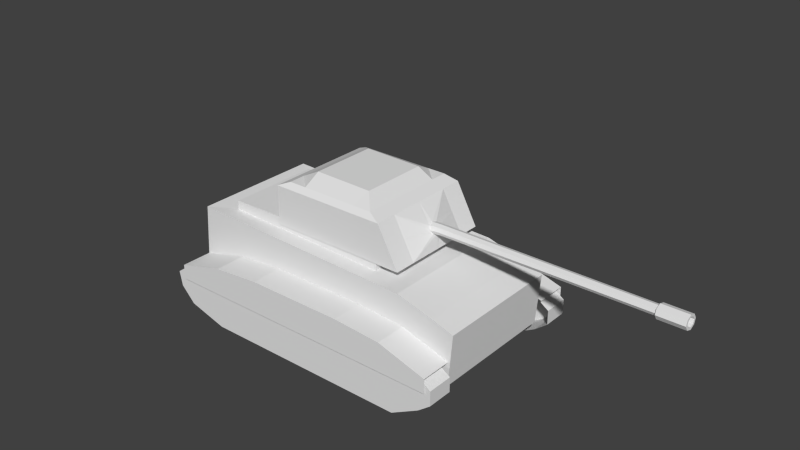 # Source: Tank01.blend  (saved by Blender 2.76.0; exported with 4.5.12 LTS)
import bpy
from mathutils import Matrix  # noqa: F401  (used for matrix-valued properties, if any)

bpy.ops.wm.read_factory_settings(use_empty=True)
scene = bpy.context.scene
scene.name = 'Scene'

# ---- collections
col_collection_1 = bpy.data.collections.new('Collection 1'); scene.collection.children.link(col_collection_1)

# ---- materials (node trees are filled in below, after node groups)
mat_tankmaterial = bpy.data.materials.new('TankMaterial')
mat_tankmaterial.alpha_threshold = 0.0
mat_tankmaterial.use_transparent_shadow = False
mat_tankmaterial.roughness = 0.5

# ---- material node trees

# ---- world
world_world = bpy.data.worlds.new('World'); scene.world = world_world
world_world.color = (0.05088, 0.05088, 0.05088)
world_world.use_sun_shadow = False
world_world.sun_shadow_jitter_overblur = 0.0
world_world.cycles.sampling_method = 'MANUAL'
world_world.cycles.sample_map_resolution = 256

# ---- meshes
me_cube_005 = bpy.data.meshes.new('Cube.005')
me_cube_005.from_pydata([(-0.04184, -0.6174, 0.1589), (0.04483, -0.6162, 0.1612), (0.04163, -0.5819, 0.2244), (-0.04504, -0.5832, 0.2221), (-0.002369, -0.5755, 0.2363), (0.06118, -0.5988, 0.1933), (0.002154, -0.6239, 0.1469), (-0.06139, -0.6006, 0.19), (-0.03848, -0.6853, 0.1648), (0.0412, -0.6845, 0.1671), (0.03826, -0.6626, 0.2295), (-0.04142, -0.6634, 0.2272), (-0.002187, -0.6584, 0.2413), (0.05624, -0.6734, 0.1988), (0.001971, -0.6894, 0.1531), (-0.05645, -0.6745, 0.1955), (-0.03396, -2.567, 0.167), (0.03634, -2.567, 0.1691), (0.03374, -2.563, 0.2274), (-0.03655, -2.564, 0.2252), (-0.001942, -2.563, 0.2383), (0.0496, -2.565, 0.1987), (0.001726, -2.567, 0.156), (-0.04981, -2.565, 0.1956), (-0.04888, -2.567, 0.1537), (0.0524, -2.567, 0.1568), (0.04866, -2.563, 0.2407), (-0.05261, -2.563, 0.2376), (-0.00275, -2.562, 0.2565), (0.0715, -2.565, 0.1994), (0.002535, -2.568, 0.1379), (-0.07172, -2.565, 0.195), (-0.04888, -2.801, 0.1537), (0.0524, -2.8, 0.1568), (0.04866, -2.796, 0.2407), (-0.05261, -2.796, 0.2376), (-0.00275, -2.795, 0.2565), (0.0715, -2.798, 0.1994), (0.002535, -2.802, 0.1379), (-0.07172, -2.798, 0.195), (-0.03387, -2.8, 0.1671), (0.03624, -2.8, 0.1692), (0.03365, -2.797, 0.2273), (-0.03645, -2.797, 0.2251), (-0.001937, -2.796, 0.2382), (0.04946, -2.798, 0.1987), (0.001722, -2.8, 0.1561), (-0.04968, -2.798, 0.1957), (-0.03387, -2.708, 0.162), (0.03624, -2.708, 0.1641), (0.03365, -2.705, 0.2222), (-0.03645, -2.705, 0.2201), (-0.001937, -2.704, 0.2332), (0.04946, -2.706, 0.1936), (0.001721, -2.709, 0.1511), (-0.04968, -2.706, 0.1906), (-0.03836, -1.717, 0.2259), (-0.05228, -1.722, 0.1956), (-0.03564, -1.727, 0.1662), (0.001818, -1.729, 0.1549), (0.05207, -1.721, 0.1987), (0.03542, -1.716, 0.2281), (-0.002033, -1.714, 0.2394), (0.03815, -1.726, 0.1684), (-0.5026, 0.6344, 0.01407), (0.5026, 0.6344, 0.01407), (0.5026, -0.6344, 0.01407), (-0.5026, -0.6344, 0.01407), (-0.4617, 0.5221, 0.4193), (0.4617, 0.5221, 0.4193), (0.4617, -0.3289, 0.4193), (-0.4617, -0.3289, 0.4193), (0.4617, 0.3581, 0.4193), (0.4617, -0.1648, 0.4193), (0.5026, -0.3581, 0.01407), (0.5026, 0.3581, 0.01407), (-0.4617, -0.1648, 0.4193), (-0.4617, 0.3581, 0.4193), (-0.5026, 0.3581, 0.01407), (-0.5026, -0.3581, 0.01407), (-0.3063, 0.5221, 0.4193), (0.3063, 0.5221, 0.4193), (0.3063, 0.6344, 0.01407), (-0.3063, 0.6344, 0.01407), (0.3063, -0.3289, 0.4193), (-0.3063, -0.3289, 0.4193), (-0.3063, -0.6344, 0.01407), (0.3063, -0.6344, 0.01407), (0.3063, 0.3581, 0.01407), (-0.3063, 0.3581, 0.01407), (0.3063, -0.3581, 0.01407), (-0.3063, -0.3581, 0.01407), (0.3063, -0.1834, 0.4957), (-0.3063, -0.1834, 0.4957), (0.3063, 0.3581, 0.5045), (-0.3063, 0.3581, 0.5045), (-0.5026, 0.6344, 0.3708), (0.5026, 0.6344, 0.3708), (0.5026, -0.4412, 0.3708), (-0.5026, -0.4412, 0.3708), (0.5026, 0.3581, 0.3708), (0.5026, -0.1648, 0.3708), (-0.5026, -0.1648, 0.3708), (-0.5026, 0.3581, 0.3708), (-0.3063, 0.6344, 0.3708), (0.3063, 0.6344, 0.3708), (0.3063, -0.4412, 0.3708), (-0.3063, -0.4412, 0.3708), (-0.04184, -0.6174, 0.1589), (0.04483, -0.6162, 0.1612), (0.04163, -0.5819, 0.2244), (-0.04504, -0.5832, 0.2221), (-0.002369, -0.5755, 0.2363), (-0.002396, -0.4412, 0.3708), (0.3063, -0.5339, 0.1995), (0.06118, -0.5988, 0.1933), (0.002154, -0.6239, 0.1469), (-0.0004551, -0.6344, 0.01407), (-0.06139, -0.6006, 0.19), (-0.3063, -0.5348, 0.1978), (-0.6827, 1.33, -0.8244), (-0.9175, 1.33, -0.8244), (-0.9175, -1.18, -0.7797), (-0.6827, -1.18, -0.7797), (-0.6827, 1.33, -0.4458), (-0.9175, 1.33, -0.4458), (-0.9175, -1.18, -0.48), (-0.6827, -1.18, -0.48), (-0.9175, 1.094, -0.3899), (-0.9175, 0.983, -0.9236), (-0.6827, 1.094, -0.3899), (-0.6827, 0.983, -0.9236), (-0.9175, 0.8406, -0.3899), (-0.6827, 0.8406, -0.9236), (-0.9175, 0.8406, -0.9236), (-0.6827, 0.8406, -0.3899), (-0.9175, -1.032, -0.4458), (-0.6827, -0.9212, -0.9236), (-0.9175, -0.9212, -0.9236), (-0.6827, -1.032, -0.4458), (-0.9175, -0.8338, -0.9236), (-0.6827, -0.8338, -0.3899), (-0.9175, -0.8338, -0.3899), (-0.6827, -0.8338, -0.9236), (-0.6827, 1.484, -0.5581), (-0.9175, 1.484, -0.5581), (-0.9175, -1.293, -0.5581), (-0.6827, -1.293, -0.5581), (-0.9175, 1.094, -0.5189), (-0.9175, 0.8406, -0.5189), (-0.9175, -1.032, -0.5581), (-0.9175, -0.8338, -0.5189), (-0.9175, 1.458, -0.6904), (-0.9175, -1.293, -0.6904), (-0.6827, -1.293, -0.6904), (-0.9175, 1.094, -0.6708), (-0.9175, 0.8406, -0.6708), (-0.9175, -1.032, -0.6904), (-0.9175, -0.8338, -0.6708), (-0.6827, 1.458, -0.6904), (-0.9337, 1.393, -0.5927), (-0.9337, -1.248, -0.5927), (-0.6411, 1.393, -0.4574), (-0.9337, 1.393, -0.4574), (-0.9337, -1.248, -0.462), (-0.6411, -1.248, -0.462), (-0.9337, 0.9527, -0.3391), (-0.9337, 0.5125, -0.3001), (-0.9337, 0.07225, -0.3001), (-0.9337, -0.3679, -0.3001), (-0.9337, -0.8081, -0.3296), (-0.9337, -0.8081, -0.5927), (-0.9337, -0.3679, -0.5927), (-0.9337, 0.07225, -0.5927), (-0.9337, 0.5125, -0.5927), (-0.9337, 0.9527, -0.5927), (-0.6411, -0.8081, -0.3296), (-0.6411, -0.3679, -0.3001), (-0.6411, 0.07225, -0.3001), (-0.6411, 0.5125, -0.3001), (-0.6411, 0.9527, -0.3391), (0.5749, 1.286, -0.8244), (0.8097, 1.286, -0.8244), (0.8097, -1.224, -0.7797), (0.5749, -1.224, -0.7797), (0.5749, 1.286, -0.4458), (0.8097, 1.286, -0.4458), (0.8097, -1.224, -0.48), (0.5749, -1.224, -0.48), (0.8097, 1.049, -0.3899), (0.8097, 0.9383, -0.9236), (0.5749, 1.049, -0.3899), (0.5749, 0.9383, -0.9236), (0.8097, 0.796, -0.3899), (0.5749, 0.796, -0.9236), (0.8097, 0.796, -0.9236), (0.5749, 0.796, -0.3899), (0.8097, -1.076, -0.4458), (0.5749, -0.9658, -0.9236), (0.8097, -0.9658, -0.9236), (0.5749, -1.076, -0.4458), (0.8097, -0.8784, -0.9236), (0.5749, -0.8784, -0.3899), (0.8097, -0.8784, -0.3899), (0.5749, -0.8784, -0.9236), (0.5749, 1.44, -0.5581), (0.8097, 1.44, -0.5581), (0.8097, -1.338, -0.5581), (0.5749, -1.338, -0.5581), (0.8097, 1.049, -0.5189), (0.8097, 0.796, -0.5189), (0.8097, -1.076, -0.5581), (0.8097, -0.8784, -0.5189), (0.8097, 1.413, -0.6904), (0.8097, -1.338, -0.6904), (0.5749, -1.338, -0.6904), (0.8097, 1.049, -0.6708), (0.8097, 0.796, -0.6708), (0.8097, -1.076, -0.6904), (0.8097, -0.8784, -0.6708), (0.5749, 1.413, -0.6904), (0.8259, 1.348, -0.5927), (0.8259, -1.293, -0.5927), (0.5333, 1.348, -0.4574), (0.8259, 1.348, -0.4574), (0.8259, -1.293, -0.462), (0.5333, -1.293, -0.462), (0.8259, 0.908, -0.3391), (0.8259, 0.4678, -0.3001), (0.8259, 0.02764, -0.3001), (0.8259, -0.4126, -0.3001), (0.8259, -0.8528, -0.3296), (0.8259, -0.8528, -0.5927), (0.8259, -0.4126, -0.5927), (0.8259, 0.02764, -0.5927), (0.8259, 0.4678, -0.5927), (0.8259, 0.908, -0.5927), (0.5333, -0.8528, -0.3296), (0.5333, -0.4126, -0.3001), (0.5333, 0.02764, -0.3001), (0.5333, 0.4678, -0.3001), (0.5333, 0.908, -0.3391), (-0.648, 1.401, -0.5973), (0.524, 1.401, -0.5973), (0.524, -1.246, -0.6764), (-0.648, -1.246, -0.6764), (-0.648, 1.361, 0.005029), (0.524, 1.361, 0.005029), (0.524, -1.287, -0.2145), (-0.648, -1.287, -0.2145), (0.524, -1.09, -0.1501), (0.524, -0.9947, -0.6689), (-0.648, -1.09, -0.1501), (-0.648, -0.9947, -0.6689), (0.524, -0.7166, -0.6606), (-0.648, -0.757, -0.05831), (0.524, -0.757, -0.05831), (-0.648, -0.7166, -0.6606), (-0.4915, 1.145, -0.01119), (0.3674, 1.145, -0.01119), (-0.4915, -0.4065, -0.05761), (0.3674, -0.4065, -0.05761), (-0.4915, 1.145, -0.01119), (0.3674, 1.145, -0.01119), (-0.4915, -0.4065, -0.05761), (0.3674, -0.4065, -0.05761), (-0.4915, 1.139, 0.06996), (0.3674, 1.139, 0.06996), (-0.4915, -0.4132, 0.1), (0.3674, -0.4132, 0.1)], [], [(3, 7, 15, 11), (56, 57, 23, 19), (0, 6, 14, 8), (5, 2, 10, 13), (4, 3, 11, 12), (2, 4, 12, 10), (7, 0, 8, 15), (1, 5, 13, 9), (6, 1, 9, 14), (19, 23, 31, 27), (58, 59, 22, 16), (60, 61, 18, 21), (62, 56, 19, 20), (61, 62, 20, 18), (57, 58, 16, 23), (63, 60, 21, 17), (59, 63, 17, 22), (27, 31, 39, 35), (16, 22, 30, 24), (21, 18, 26, 29), (20, 19, 27, 28), (18, 20, 28, 26), (23, 16, 24, 31), (17, 21, 29, 25), (22, 17, 25, 30), (35, 39, 47, 43), (24, 30, 38, 32), (29, 26, 34, 37), (28, 27, 35, 36), (26, 28, 36, 34), (31, 24, 32, 39), (25, 29, 37, 33), (30, 25, 33, 38), (43, 47, 55, 51), (32, 38, 46, 40), (37, 34, 42, 45), (36, 35, 43, 44), (34, 36, 44, 42), (39, 32, 40, 47), (33, 37, 45, 41), (38, 33, 41, 46), (50, 52, 51, 55, 48, 54, 49, 53), (40, 46, 54, 48), (45, 42, 50, 53), (44, 43, 51, 52), (42, 44, 52, 50), (47, 40, 48, 55), (41, 45, 53, 49), (46, 41, 49, 54), (11, 15, 57, 56), (8, 14, 59, 58), (13, 10, 61, 60), (12, 11, 56, 62), (10, 12, 62, 61), (15, 8, 58, 57), (9, 13, 60, 63), (14, 9, 63, 59), (105, 97, 65, 82), (101, 98, 66, 74), (107, 99, 67, 86, 119), (103, 96, 64, 78), (90, 74, 66, 87), (94, 72, 69, 81), (97, 100, 75, 65), (100, 101, 74, 75), (99, 102, 79, 67), (102, 103, 78, 79), (82, 65, 75, 88), (88, 75, 74, 90), (84, 70, 73, 92), (92, 73, 72, 94), (96, 104, 83, 64), (104, 105, 82, 83), (98, 106, 114, 87, 66), (106, 113, 112, 110), (79, 91, 86, 67), (91, 90, 87, 117, 86), (77, 95, 80, 68), (95, 94, 81, 80), (64, 83, 89, 78), (83, 82, 88, 89), (78, 89, 91, 79), (89, 88, 90, 91), (71, 85, 93, 76), (85, 84, 92, 93), (76, 93, 95, 77), (93, 92, 94, 95), (81, 69, 97, 105), (73, 70, 98, 101), (85, 71, 99, 107), (77, 68, 96, 103), (69, 72, 100, 97), (72, 73, 101, 100), (71, 76, 102, 99), (76, 77, 103, 102), (68, 80, 104, 96), (80, 81, 105, 104), (70, 84, 106, 98), (84, 85, 107, 113, 106), (107, 119, 118, 111), (87, 114, 115, 109), (86, 117, 116, 108), (113, 107, 111, 112), (114, 106, 110, 115), (117, 87, 109, 116), (119, 86, 108, 118), (159, 120, 121, 152), (157, 138, 122, 153), (153, 122, 123, 154), (137, 123, 122, 138), (130, 124, 125, 128), (152, 121, 129, 155), (120, 131, 129, 121), (135, 130, 128, 132), (155, 129, 134, 156), (131, 133, 134, 129), (141, 135, 132, 142), (158, 140, 138, 157), (143, 137, 138, 140), (127, 139, 136, 126), (139, 141, 142, 136), (156, 134, 140, 158), (133, 143, 140, 134), (124, 144, 145, 125), (136, 150, 146, 126), (126, 146, 147, 127), (125, 145, 148, 128), (128, 148, 149, 132), (142, 151, 150, 136), (132, 149, 151, 142), (144, 159, 152, 145), (150, 157, 153, 146), (146, 153, 154, 147), (145, 152, 155, 148), (148, 155, 156, 149), (151, 158, 157, 150), (149, 156, 158, 151), (170, 171, 161, 164), (180, 162, 163, 166), (163, 160, 175, 166), (166, 175, 174, 167), (167, 174, 173, 168), (168, 173, 172, 169), (169, 172, 171, 170), (165, 176, 170, 164), (176, 177, 169, 170), (177, 178, 168, 169), (178, 179, 167, 168), (179, 180, 166, 167), (220, 213, 182, 181), (218, 214, 183, 199), (214, 215, 184, 183), (198, 199, 183, 184), (191, 189, 186, 185), (213, 216, 190, 182), (181, 182, 190, 192), (196, 193, 189, 191), (216, 217, 195, 190), (192, 190, 195, 194), (202, 203, 193, 196), (219, 218, 199, 201), (204, 201, 199, 198), (188, 187, 197, 200), (200, 197, 203, 202), (217, 219, 201, 195), (194, 195, 201, 204), (185, 186, 206, 205), (197, 187, 207, 211), (187, 188, 208, 207), (186, 189, 209, 206), (189, 193, 210, 209), (203, 197, 211, 212), (193, 203, 212, 210), (205, 206, 213, 220), (211, 207, 214, 218), (207, 208, 215, 214), (206, 209, 216, 213), (209, 210, 217, 216), (212, 211, 218, 219), (210, 212, 219, 217), (231, 225, 222, 232), (241, 227, 224, 223), (224, 227, 236, 221), (227, 228, 235, 236), (228, 229, 234, 235), (229, 230, 233, 234), (230, 231, 232, 233), (226, 225, 231, 237), (237, 231, 230, 238), (238, 230, 229, 239), (239, 229, 228, 240), (240, 228, 227, 241), (246, 247, 243, 242), (250, 248, 244, 251), (248, 249, 245, 244), (255, 246, 242, 257), (253, 251, 244, 245), (255, 256, 261, 260), (256, 250, 251, 254), (249, 252, 253, 245), (257, 254, 251, 253), (249, 248, 250, 252), (252, 255, 257, 253), (252, 250, 256, 255), (247, 256, 254, 243), (242, 243, 254, 257), (260, 261, 265, 264), (256, 247, 259, 261), (246, 255, 260, 258), (247, 246, 258, 259), (264, 265, 269, 268), (261, 259, 263, 265), (258, 260, 264, 262), (259, 258, 262, 263), (268, 269, 267, 266), (265, 263, 267, 269), (262, 264, 268, 266), (263, 262, 266, 267)])
_uv = me_cube_005.uv_layers.new(name='UVMap')
_uv.uv.foreach_set('vector', [0.4454, 0.8464, 0.439, 0.8444, 0.4397, 0.8337, 0.4461, 0.8346, 0.4461, 0.6824, 0.4397, 0.6829, 0.4397, 0.5322, 0.4461, 0.5303, 0.433, 0.8429, 0.4286, 0.8426, 0.4287, 0.8325, 0.4333, 0.8329, 0.4179, 0.8443, 0.4117, 0.846, 0.4111, 0.8342, 0.4173, 0.8335, 0.4503, 0.8475, 0.4454, 0.8464, 0.4461, 0.8346, 0.4509, 0.8353, 0.4117, 0.846, 0.4069, 0.847, 0.4064, 0.8346, 0.4111, 0.8342, 0.439, 0.8444, 0.433, 0.8429, 0.4333, 0.8329, 0.4397, 0.8337, 0.4241, 0.8429, 0.4179, 0.8443, 0.4173, 0.8335, 0.4239, 0.8328, 0.4286, 0.8426, 0.4241, 0.8429, 0.4239, 0.8328, 0.4287, 0.8325, 0.4461, 0.5303, 0.4397, 0.5322, 0.4394, 0.529, 0.4472, 0.525, 0.4336, 0.6828, 0.4292, 0.6829, 0.4297, 0.5333, 0.4339, 0.5327, 0.4184, 0.6826, 0.4121, 0.6819, 0.4131, 0.5296, 0.4194, 0.5318, 0.4509, 0.6829, 0.4461, 0.6824, 0.4461, 0.5303, 0.4509, 0.5306, 0.4121, 0.6819, 0.4075, 0.6823, 0.4086, 0.53, 0.4131, 0.5296, 0.4397, 0.6829, 0.4336, 0.6828, 0.4339, 0.5327, 0.4397, 0.5322, 0.4246, 0.6828, 0.4184, 0.6826, 0.4194, 0.5318, 0.4253, 0.5327, 0.4292, 0.6829, 0.4246, 0.6828, 0.4253, 0.5327, 0.4297, 0.5333, 0.4472, 0.525, 0.4394, 0.529, 0.4356, 0.5081, 0.4405, 0.4984, 0.4339, 0.5327, 0.4297, 0.5333, 0.4298, 0.5276, 0.4329, 0.5287, 0.4194, 0.5318, 0.4131, 0.5296, 0.4122, 0.5242, 0.4196, 0.5286, 0.4509, 0.5306, 0.4461, 0.5303, 0.4472, 0.525, 0.4532, 0.5234, 0.4131, 0.5296, 0.4086, 0.53, 0.4064, 0.5225, 0.4122, 0.5242, 0.4397, 0.5322, 0.4339, 0.5327, 0.4329, 0.5287, 0.4394, 0.529, 0.4253, 0.5327, 0.4194, 0.5318, 0.4196, 0.5286, 0.4264, 0.5288, 0.4297, 0.5333, 0.4253, 0.5327, 0.4264, 0.5288, 0.4298, 0.5276, 0.4405, 0.4984, 0.4356, 0.5081, 0.4348, 0.5062, 0.4379, 0.4978, 0.4329, 0.5287, 0.4298, 0.5276, 0.4298, 0.5145, 0.4319, 0.5133, 0.4196, 0.5286, 0.4122, 0.5242, 0.419, 0.4982, 0.4238, 0.5075, 0.4532, 0.5234, 0.4472, 0.525, 0.4405, 0.4984, 0.445, 0.4871, 0.4122, 0.5242, 0.4064, 0.5225, 0.4148, 0.4876, 0.419, 0.4982, 0.4394, 0.529, 0.4329, 0.5287, 0.4319, 0.5133, 0.4356, 0.5081, 0.4264, 0.5288, 0.4196, 0.5286, 0.4238, 0.5075, 0.4276, 0.513, 0.4298, 0.5276, 0.4264, 0.5288, 0.4276, 0.513, 0.4298, 0.5145, 0.4379, 0.4978, 0.4348, 0.5062, 0.4315, 0.5029, 0.432, 0.4966, 0.4319, 0.5133, 0.4298, 0.5145, 0.4298, 0.5115, 0.4319, 0.5105, 0.4238, 0.5075, 0.419, 0.4982, 0.4216, 0.4976, 0.4247, 0.5058, 0.445, 0.4871, 0.4405, 0.4984, 0.4379, 0.4978, 0.4393, 0.4879, 0.419, 0.4982, 0.4148, 0.4876, 0.4204, 0.4881, 0.4216, 0.4976, 0.4356, 0.5081, 0.4319, 0.5133, 0.4319, 0.5105, 0.4348, 0.5062, 0.4276, 0.513, 0.4238, 0.5075, 0.4247, 0.5058, 0.4276, 0.5102, 0.4298, 0.5145, 0.4276, 0.513, 0.4276, 0.5102, 0.4298, 0.5115, 0.4275, 0.4965, 0.4297, 0.4895, 0.432, 0.4966, 0.4315, 0.5029, 0.4305, 0.5059, 0.4298, 0.5065, 0.4291, 0.5056, 0.428, 0.5025, 0.4319, 0.5105, 0.4298, 0.5115, 0.4298, 0.5065, 0.4305, 0.5059, 0.4247, 0.5058, 0.4216, 0.4976, 0.4275, 0.4965, 0.428, 0.5025, 0.4393, 0.4879, 0.4379, 0.4978, 0.432, 0.4966, 0.4297, 0.4895, 0.4216, 0.4976, 0.4204, 0.4881, 0.4297, 0.4895, 0.4275, 0.4965, 0.4348, 0.5062, 0.4319, 0.5105, 0.4305, 0.5059, 0.4315, 0.5029, 0.4276, 0.5102, 0.4247, 0.5058, 0.428, 0.5025, 0.4291, 0.5056, 0.4298, 0.5115, 0.4276, 0.5102, 0.4291, 0.5056, 0.4298, 0.5065, 0.4461, 0.8346, 0.4397, 0.8337, 0.4397, 0.6829, 0.4461, 0.6824, 0.4333, 0.8329, 0.4287, 0.8325, 0.4292, 0.6829, 0.4336, 0.6828, 0.4173, 0.8335, 0.4111, 0.8342, 0.4121, 0.6819, 0.4184, 0.6826, 0.4509, 0.8353, 0.4461, 0.8346, 0.4461, 0.6824, 0.4509, 0.6829, 0.4111, 0.8342, 0.4064, 0.8346, 0.4075, 0.6823, 0.4121, 0.6819, 0.4397, 0.8337, 0.4333, 0.8329, 0.4336, 0.6828, 0.4397, 0.6829, 0.4239, 0.8328, 0.4173, 0.8335, 0.4184, 0.6826, 0.4246, 0.6828, 0.4287, 0.8325, 0.4239, 0.8328, 0.4246, 0.6828, 0.4292, 0.6829, 0.5747, 0.5353, 0.5437, 0.5393, 0.5381, 0.4896, 0.5693, 0.4881, 0.5355, 0.6367, 0.5384, 0.6724, 0.4783, 0.6428, 0.4826, 0.6153, 0.5824, 0.7731, 0.5564, 0.7731, 0.5564, 0.6719, 0.5824, 0.672, 0.5823, 0.7241, 0.7005, 0.574, 0.695, 0.5397, 0.7283, 0.5248, 0.737, 0.5521, 0.0, 0.0, 0.0, 0.0, 0.0, 0.0, 0.0, 0.0, 0.5831, 0.5811, 0.5547, 0.5743, 0.5556, 0.5566, 0.5764, 0.5552, 0.5437, 0.5393, 0.5381, 0.5728, 0.4961, 0.5432, 0.5021, 0.5164, 0.5381, 0.5728, 0.5355, 0.6367, 0.4826, 0.6153, 0.4961, 0.5432, 0.7004, 0.6721, 0.7034, 0.6373, 0.7573, 0.6255, 0.7642, 0.6534, 0.7034, 0.6373, 0.7005, 0.574, 0.737, 0.5521, 0.7573, 0.6255, 0.0, 0.0, 0.0, 0.0, 0.0, 0.0, 0.0, 0.0, 0.0, 0.0, 0.0, 0.0, 0.0, 0.0, 0.0, 0.0, 0.5757, 0.6591, 0.5526, 0.6554, 0.5528, 0.6363, 0.5839, 0.6317, 0.5839, 0.6317, 0.5528, 0.6363, 0.5547, 0.5743, 0.5831, 0.5811, 0.695, 0.5397, 0.6637, 0.5355, 0.6682, 0.4863, 0.7, 0.4875, 0.6637, 0.5355, 0.5747, 0.5353, 0.5693, 0.4881, 0.6682, 0.4863, 0.6896, 0.7731, 0.6637, 0.773, 0.6638, 0.7245, 0.6637, 0.672, 0.6897, 0.672, 0.6637, 0.773, 0.6227, 0.7733, 0.6227, 0.7336, 0.6285, 0.7302, 0.0, 0.0, 0.0, 0.0, 0.0, 0.0, 0.0, 0.0, 0.0, 0.0, 0.0, 0.0, 0.0, 0.0, 0.0, 0.0, 0.0, 0.0, 0.6836, 0.5754, 0.6546, 0.5837, 0.6614, 0.5553, 0.6828, 0.5572, 0.6546, 0.5837, 0.5831, 0.5811, 0.5764, 0.5552, 0.6614, 0.5553, 0.0, 0.0, 0.0, 0.0, 0.0, 0.0, 0.0, 0.0, 0.0, 0.0, 0.0, 0.0, 0.0, 0.0, 0.0, 0.0, 0.0, 0.0, 0.0, 0.0, 0.0, 0.0, 0.0, 0.0, 0.0, 0.0, 0.0, 0.0, 0.0, 0.0, 0.0, 0.0, 0.6867, 0.6552, 0.6644, 0.6581, 0.6566, 0.6338, 0.6867, 0.6368, 0.6644, 0.6581, 0.5757, 0.6591, 0.5839, 0.6317, 0.6566, 0.6338, 0.6867, 0.6368, 0.6566, 0.6338, 0.6546, 0.5837, 0.6836, 0.5754, 0.6566, 0.6338, 0.5839, 0.6317, 0.5831, 0.5811, 0.6546, 0.5837, 0.5764, 0.5552, 0.5556, 0.5566, 0.5437, 0.5393, 0.5747, 0.5353, 0.5528, 0.6363, 0.5526, 0.6554, 0.5384, 0.6724, 0.5355, 0.6367, 0.6644, 0.6581, 0.6867, 0.6552, 0.7004, 0.6721, 0.6672, 0.6799, 0.6836, 0.5754, 0.6828, 0.5572, 0.695, 0.5397, 0.7005, 0.574, 0.5556, 0.5566, 0.5547, 0.5743, 0.5381, 0.5728, 0.5437, 0.5393, 0.5547, 0.5743, 0.5528, 0.6363, 0.5355, 0.6367, 0.5381, 0.5728, 0.6867, 0.6552, 0.6867, 0.6368, 0.7034, 0.6373, 0.7004, 0.6721, 0.6867, 0.6368, 0.6836, 0.5754, 0.7005, 0.574, 0.7034, 0.6373, 0.6828, 0.5572, 0.6614, 0.5553, 0.6637, 0.5355, 0.695, 0.5397, 0.6614, 0.5553, 0.5764, 0.5552, 0.5747, 0.5353, 0.6637, 0.5355, 0.5526, 0.6554, 0.5757, 0.6591, 0.5721, 0.6808, 0.5384, 0.6724, 0.5757, 0.6591, 0.6644, 0.6581, 0.6672, 0.6799, 0.6173, 0.68, 0.5721, 0.6808, 0.5824, 0.7731, 0.5823, 0.7241, 0.615, 0.7206, 0.6171, 0.7296, 0.6637, 0.672, 0.6638, 0.7245, 0.6311, 0.7215, 0.6289, 0.7125, 0.5824, 0.672, 0.623, 0.6718, 0.6233, 0.7085, 0.6175, 0.7118, 0.6227, 0.7733, 0.5824, 0.7731, 0.6171, 0.7296, 0.6227, 0.7336, 0.6638, 0.7245, 0.6637, 0.773, 0.6285, 0.7302, 0.6311, 0.7215, 0.623, 0.6718, 0.6637, 0.672, 0.6289, 0.7125, 0.6233, 0.7085, 0.5823, 0.7241, 0.5824, 0.672, 0.6175, 0.7118, 0.615, 0.7206, 0.303, 0.8383, 0.303, 0.7763, 0.3818, 0.7763, 0.3818, 0.8383, 0.4394, 0.932, 0.4564, 0.8767, 0.4168, 0.9109, 0.3993, 0.932, 0.3763, 0.8068, 0.3763, 0.8469, 0.3112, 0.8469, 0.3112, 0.8068, 0.3112, 0.9288, 0.3112, 0.8469, 0.3763, 0.8469, 0.3763, 0.9288, 0.0, 0.0, 0.0, 0.0, 0.0, 0.0, 0.0, 0.0, 0.821, 0.932, 0.8015, 0.9002, 0.7482, 0.8767, 0.7652, 0.9367, 0.303, 0.7763, 0.303, 0.6549, 0.3818, 0.6549, 0.3818, 0.7763, 0.0, 0.0, 0.0, 0.0, 0.0, 0.0, 0.0, 0.0, 0.7652, 0.9367, 0.7482, 0.8767, 0.7264, 0.8767, 0.7264, 0.9367, 0.303, 0.6549, 0.303, 0.6072, 0.3818, 0.6072, 0.3818, 0.6549, 0.0, 0.0, 0.0, 0.0, 0.0, 0.0, 0.0, 0.0, 0.4698, 0.9367, 0.4698, 0.8767, 0.4564, 0.8767, 0.4394, 0.932, 0.3112, 0.953, 0.3112, 0.9288, 0.3763, 0.9288, 0.3763, 0.953, 0.0, 0.0, 0.0, 0.0, 0.0, 0.0, 0.0, 0.0, 0.0, 0.0, 0.0, 0.0, 0.0, 0.0, 0.0, 0.0, 0.7264, 0.9367, 0.7264, 0.8767, 0.4698, 0.8767, 0.4698, 0.9367, 0.3062, 0.9706, 0.3062, 0.49, 0.3735, 0.49, 0.3735, 0.9706, 0.303, 0.9475, 0.303, 0.8836, 0.3818, 0.8836, 0.3818, 0.9475, 0.0, 0.0, 0.0, 0.0, 0.0, 0.0, 0.0, 0.0, 0.3763, 0.7319, 0.3763, 0.7701, 0.3112, 0.7701, 0.3112, 0.7319, 0.0, 0.0, 0.0, 0.0, 0.0, 0.0, 0.0, 0.0, 0.0, 0.0, 0.0, 0.0, 0.0, 0.0, 0.0, 0.0, 0.0, 0.0, 0.0, 0.0, 0.0, 0.0, 0.0, 0.0, 0.0, 0.0, 0.0, 0.0, 0.0, 0.0, 0.0, 0.0, 0.303, 0.8836, 0.303, 0.8383, 0.3818, 0.8383, 0.3818, 0.8836, 0.4394, 0.9634, 0.4394, 0.932, 0.3993, 0.932, 0.3993, 0.9634, 0.3763, 0.7701, 0.3763, 0.8068, 0.3112, 0.8068, 0.3112, 0.7701, 0.8251, 0.9634, 0.821, 0.932, 0.7652, 0.9367, 0.7652, 0.9727, 0.7652, 0.9727, 0.7652, 0.9367, 0.7264, 0.9367, 0.7264, 0.9727, 0.4698, 0.9727, 0.4698, 0.9367, 0.4394, 0.932, 0.4394, 0.9634, 0.7264, 0.9727, 0.7264, 0.9367, 0.4698, 0.9367, 0.4698, 0.9727, 0.2245, 0.5484, 0.1811, 0.5431, 0.1921, 0.4595, 0.2141, 0.4632, 0.2734, 0.8919, 0.2644, 0.9835, 0.212, 0.9762, 0.2226, 0.8875, 0.212, 0.9762, 0.1882, 0.9794, 0.179, 0.8919, 0.2226, 0.8875, 0.2226, 0.8875, 0.179, 0.8919, 0.1749, 0.804, 0.2264, 0.8026, 0.2264, 0.8026, 0.1749, 0.804, 0.1749, 0.7159, 0.2264, 0.7161, 0.2264, 0.7161, 0.1749, 0.7159, 0.1762, 0.6284, 0.2266, 0.6304, 0.2266, 0.6304, 0.1762, 0.6284, 0.1811, 0.5431, 0.2245, 0.5484, 0.263, 0.4561, 0.2728, 0.5431, 0.2245, 0.5484, 0.2141, 0.4632, 0.2728, 0.5431, 0.2794, 0.6289, 0.2266, 0.6304, 0.2245, 0.5484, 0.2794, 0.6289, 0.2787, 0.7162, 0.2264, 0.7161, 0.2266, 0.6304, 0.2787, 0.7162, 0.2793, 0.8039, 0.2264, 0.8026, 0.2264, 0.7161, 0.2793, 0.8039, 0.2734, 0.8919, 0.2226, 0.8875, 0.2264, 0.8026, 0.3781, 0.8273, 0.3016, 0.8273, 0.3016, 0.7671, 0.3781, 0.7671, 0.4533, 0.9341, 0.4088, 0.9263, 0.4255, 0.9026, 0.4696, 0.872, 0.3068, 0.8058, 0.3807, 0.8058, 0.3807, 0.8514, 0.3068, 0.8514, 0.3807, 0.9445, 0.3068, 0.9445, 0.3068, 0.8514, 0.3807, 0.8514, 0.0, 0.0, 0.0, 0.0, 0.0, 0.0, 0.0, 0.0, 0.8187, 0.934, 0.7652, 0.9393, 0.749, 0.872, 0.8, 0.8984, 0.3781, 0.7671, 0.3016, 0.7671, 0.3016, 0.6494, 0.3781, 0.6494, 0.0, 0.0, 0.0, 0.0, 0.0, 0.0, 0.0, 0.0, 0.7652, 0.9393, 0.7281, 0.9393, 0.7281, 0.872, 0.749, 0.872, 0.3781, 0.6494, 0.3016, 0.6494, 0.3016, 0.603, 0.3781, 0.603, 0.0, 0.0, 0.0, 0.0, 0.0, 0.0, 0.0, 0.0, 0.4824, 0.9393, 0.4533, 0.9341, 0.4696, 0.872, 0.4824, 0.872, 0.3807, 0.972, 0.3068, 0.972, 0.3068, 0.9445, 0.3807, 0.9445, 0.0, 0.0, 0.0, 0.0, 0.0, 0.0, 0.0, 0.0, 0.0, 0.0, 0.0, 0.0, 0.0, 0.0, 0.0, 0.0, 0.7281, 0.9393, 0.4824, 0.9393, 0.4824, 0.872, 0.7281, 0.872, 0.3742, 0.9712, 0.3055, 0.9712, 0.3055, 0.4816, 0.3742, 0.4816, 0.3781, 0.9333, 0.3016, 0.9333, 0.3016, 0.8713, 0.3781, 0.8713, 0.0, 0.0, 0.0, 0.0, 0.0, 0.0, 0.0, 0.0, 0.3068, 0.7207, 0.3807, 0.7207, 0.3807, 0.7642, 0.3068, 0.7642, 0.0, 0.0, 0.0, 0.0, 0.0, 0.0, 0.0, 0.0, 0.0, 0.0, 0.0, 0.0, 0.0, 0.0, 0.0, 0.0, 0.0, 0.0, 0.0, 0.0, 0.0, 0.0, 0.0, 0.0, 0.0, 0.0, 0.0, 0.0, 0.0, 0.0, 0.0, 0.0, 0.3781, 0.8713, 0.3016, 0.8713, 0.3016, 0.8273, 0.3781, 0.8273, 0.4533, 0.9692, 0.415, 0.9692, 0.4088, 0.9263, 0.4533, 0.9341, 0.3068, 0.7642, 0.3807, 0.7642, 0.3807, 0.8058, 0.3068, 0.8058, 0.8226, 0.9692, 0.7652, 0.9796, 0.7652, 0.9393, 0.8187, 0.934, 0.7652, 0.9796, 0.7281, 0.9796, 0.7281, 0.9393, 0.7652, 0.9393, 0.4824, 0.9796, 0.4533, 0.9692, 0.4533, 0.9341, 0.4824, 0.9393, 0.7281, 0.9796, 0.4824, 0.9796, 0.4824, 0.9393, 0.7281, 0.9393, 0.2244, 0.5487, 0.2135, 0.4636, 0.1915, 0.4601, 0.1811, 0.5438, 0.2754, 0.8919, 0.2247, 0.8879, 0.2146, 0.9766, 0.2669, 0.9835, 0.2146, 0.9766, 0.2247, 0.8879, 0.1812, 0.8926, 0.1909, 0.98, 0.2247, 0.8879, 0.2279, 0.8029, 0.1766, 0.8047, 0.1812, 0.8926, 0.2279, 0.8029, 0.2274, 0.7165, 0.176, 0.7166, 0.1766, 0.8047, 0.2274, 0.7165, 0.227, 0.6307, 0.1767, 0.6292, 0.176, 0.7166, 0.227, 0.6307, 0.2244, 0.5487, 0.1811, 0.5438, 0.1767, 0.6292, 0.2622, 0.4562, 0.2135, 0.4636, 0.2244, 0.5487, 0.2726, 0.5431, 0.2726, 0.5431, 0.2244, 0.5487, 0.227, 0.6307, 0.2773, 0.6288, 0.2773, 0.6288, 0.227, 0.6307, 0.2274, 0.7165, 0.2785, 0.7161, 0.2785, 0.7161, 0.2274, 0.7165, 0.2279, 0.8029, 0.2785, 0.8038, 0.2785, 0.8038, 0.2279, 0.8029, 0.2247, 0.8879, 0.2754, 0.8919, 0.4687, 0.008519, 0.4687, 0.1978, 0.3444, 0.1978, 0.3444, 0.00852, 0.9724, 0.5307, 0.9277, 0.4944, 0.8359, 0.4991, 0.8359, 0.544, 0.9156, 0.1978, 0.9156, 0.008478, 0.9905, 0.008478, 0.9905, 0.1978, 0.9857, 0.5684, 0.9857, 0.9884, 0.833, 0.9919, 0.833, 0.5718, 0.0, 0.0, 0.0, 0.0, 0.0, 0.0, 0.0, 0.0, 0.8108, 0.008478, 0.8108, 0.1978, 0.7542, 0.1725, 0.7542, 0.03381, 0.9886, 0.5905, 0.9724, 0.5307, 0.8359, 0.544, 0.8359, 0.5936, 0.9248, 0.4615, 0.9695, 0.5019, 0.833, 0.5166, 0.833, 0.4667, 0.0, 0.0, 0.0, 0.0, 0.0, 0.0, 0.0, 0.0, 0.9156, 0.008478, 0.9156, 0.1978, 0.8665, 0.1978, 0.8665, 0.008478, 0.9695, 0.5019, 0.9857, 0.5684, 0.833, 0.5718, 0.833, 0.5166, 0.8665, 0.008478, 0.8665, 0.1978, 0.8108, 0.1978, 0.8108, 0.008478, 0.9886, 0.9683, 0.9886, 0.5905, 0.8359, 0.5936, 0.8359, 0.9713, 0.0, 0.0, 0.0, 0.0, 0.0, 0.0, 0.0, 0.0, 0.0, 0.0, 0.0, 0.0, 0.0, 0.0, 0.0, 0.0, 0.8108, 0.1978, 0.4687, 0.1978, 0.5036, 0.1725, 0.7542, 0.1725, 0.4687, 0.008519, 0.8108, 0.008478, 0.7542, 0.03381, 0.5036, 0.03384, 0.4687, 0.1978, 0.4687, 0.008519, 0.5036, 0.03384, 0.5036, 0.1725, 0.8088, 0.03406, 0.8088, 0.1782, 0.7743, 0.1543, 0.782, 0.05903, 0.0, 0.0, 0.0, 0.0, 0.0, 0.0, 0.0, 0.0, 0.0, 0.0, 0.0, 0.0, 0.0, 0.0, 0.0, 0.0, 0.0, 0.0, 0.0, 0.0, 0.0, 0.0, 0.0, 0.0, 0.782, 0.05903, 0.7743, 0.1543, 0.576, 0.1654, 0.5803, 0.0646, 0.8088, 0.1782, 0.5633, 0.1748, 0.576, 0.1654, 0.7743, 0.1543, 0.5645, 0.05561, 0.8088, 0.03406, 0.782, 0.05903, 0.5803, 0.0646, 0.5633, 0.1748, 0.5645, 0.05561, 0.5803, 0.0646, 0.576, 0.1654])
me_cube_005.materials.append(mat_tankmaterial)
me_cube_005.use_remesh_preserve_volume = False
me_cube_005.use_remesh_preserve_attributes = False
me_cube_005.use_mirror_vertex_groups = False
me_cube_005.update()
arm_armature_002 = bpy.data.armatures.new('Armature.002')  # bones are not reproduced

# ---- objects
ob_armature = bpy.data.objects.new('Armature', arm_armature_002)
ob_tanktop = bpy.data.objects.new('TankTop', me_cube_005)

# ---- transforms, parenting, visibility, modifiers, constraints
ob_armature.location = (-0.8013, -0.05228, -0.408)
ob_armature.rotation_euler = (1.35, 1.421, 1.564)
ob_armature.show_in_front = True
ob_armature.lineart.crease_threshold = 0.0
ob_tanktop.parent = ob_armature
ob_tanktop.matrix_parent_inverse = Matrix(((0.001024, 0.1495, -0.9888, -0.3948), (-0.2124, 0.9662, 0.1458, -0.06015), (0.9772, 0.2098, 0.03273, 0.8073), (0.0, 0.0, 0.0, 1.0)))
ob_tanktop.location = (0.0, 0.0, 0.9686)
ob_tanktop.rotation_euler = (0.0, -0.0, 1.571)
ob_tanktop.use_shape_key_edit_mode = True
ob_tanktop.lineart.crease_threshold = 0.0
_vg = ob_tanktop.vertex_groups.new(name='Bone')
_vg.add([0, 1, 2, 3, 4, 5, 6, 7, 8, 9, 10, 11, 12, 13, 14, 15, 16, 17, 18, 19, 20, 21, 22, 23, 24, 25, 26, 27, 28, 29, 30, 31, 32, 33, 34, 35, 36, 37, 38, 39, 40, 41, 42, 43, 44, 45, 46, 47, 48, 49, 50, 51, 52, 53, 54, 55, 56, 57, 58, 59, 60, 61, 62, 63, 64, 65, 66, 67, 68, 69, 70, 71, 72, 73, 74, 75, 76, 77, 78, 79, 80, 81, 82, 83, 84, 85, 86, 87, 88, 89, 90, 91, 92, 93, 94, 95, 96, 97, 98, 99, 100, 101, 102, 103, 104, 105, 106, 107, 108, 109, 110, 111, 112, 113, 114, 115, 116, 117, 118, 119, 120, 121, 122, 123, 124, 125, 126, 127, 128, 129, 130, 131, 132, 133, 134, 135, 136, 137, 138, 139, 140, 141, 142, 143, 144, 145, 146, 147, 148, 149, 150, 151, 152, 153, 154, 155, 156, 157, 158, 159, 160, 161, 162, 163, 164, 165, 166, 167, 168, 169, 170, 171, 172, 173, 174, 175, 176, 177, 178, 179, 180, 181, 182, 183, 184, 185, 186, 187, 188, 189, 190, 191, 192, 193, 194, 195, 196, 197, 198, 199, 200, 201, 202, 203, 204, 205, 206, 207, 208, 209, 210, 211, 212, 213, 214, 215, 216, 217, 218, 219, 220, 221, 222, 223, 224, 225, 226, 227, 228, 229, 230, 231, 232, 233, 234, 235, 236, 237, 238, 239, 240, 241, 242, 243, 244, 245, 246, 247, 248, 249, 250, 251, 252, 253, 254, 255, 256, 257, 258, 259, 260, 261, 262, 263, 264, 265, 266, 267, 268, 269], 1.0, 'REPLACE')
_vg = ob_tanktop.vertex_groups.new(name='Bone.001')
for _i, _w in zip([16, 17, 18, 19, 20, 21, 22, 23, 24, 25, 26, 27, 28, 29, 30, 31, 32, 33, 34, 35, 36, 37, 38, 39, 40, 41, 42, 43, 44, 45, 46, 47, 48, 49, 50, 51, 52, 53, 54, 55, 58, 59, 63], [0.9979, 0.9974, 0.998, 0.9985, 0.9991, 0.9974, 0.9977, 0.998, 0.998, 0.9974, 0.9978, 0.9984, 0.9984, 0.9975, 0.9976, 0.9987, 0.9946, 0.9945, 0.9952, 0.9953, 0.9955, 0.9948, 0.9943, 0.995, 0.994, 0.9939, 0.9951, 0.9952, 0.9956, 0.9945, 0.9938, 0.9946, 0.9886, 0.9884, 0.9957, 0.9965, 0.9993, 0.9922, 0.9892, 0.9928, 0.002339, 0.004639, 0.002027]): _vg.add([_i], _w, 'REPLACE')
_vg = ob_tanktop.vertex_groups.new(name='Bone.005')
_vg.add([0, 1, 2, 3, 4, 5, 6, 7, 8, 9, 10, 11, 12, 13, 14, 15, 16, 17, 18, 19, 20, 21, 22, 23, 24, 25, 26, 27, 28, 29, 30, 31, 32, 33, 34, 35, 36, 37, 38, 39, 40, 41, 42, 43, 44, 45, 46, 47, 48, 49, 50, 51, 52, 53, 54, 55, 56, 57, 58, 59, 60, 61, 62, 63], 1.0, 'REPLACE')
_vg = ob_tanktop.vertex_groups.new(name='Bone.009')
_vg.add([0, 1, 2, 3, 4, 5, 6, 7, 8, 9, 10, 11, 12, 13, 14, 15, 16, 17, 18, 19, 20, 21, 22, 23, 24, 25, 26, 27, 28, 29, 30, 31, 32, 33, 34, 35, 36, 37, 38, 39, 40, 41, 42, 43, 44, 45, 46, 47, 48, 49, 50, 51, 52, 53, 54, 55, 56, 57, 58, 59, 60, 61, 62, 63], 1.0, 'REPLACE')
_m = ob_tanktop.modifiers.new('Armature', 'ARMATURE')
_m = ob_tanktop.modifiers.new('Armature.001', 'ARMATURE')
_m = ob_tanktop.modifiers.new('Armature.002', 'ARMATURE')
_m.object = ob_armature

# ---- collection membership
col_collection_1.objects.link(ob_armature)
col_collection_1.objects.link(ob_tanktop)

# ---- scene / render settings (as saved in the file)
scene.frame_start = 1; scene.frame_end = 36; scene.frame_set(24)
scene.render.engine = 'BLENDER_EEVEE_NEXT'
scene.render.resolution_percentage = 50
scene.render.dither_intensity = 0.0
scene.cycles.use_denoising = False
scene.cycles.samples = 10
scene.cycles.sampling_pattern = 'TABULATED_SOBOL'
scene.cycles.light_sampling_threshold = 0.0
scene.cycles.use_adaptive_sampling = False
scene.cycles.use_light_tree = False
scene.cycles.blur_glossy = 0.0
scene.cycles.pixel_filter_type = 'GAUSSIAN'
scene.cycles.sample_clamp_indirect = 0.0
scene.view_settings.view_transform = 'Standard'
bpy.context.view_layer.update()

# ---- added for rendering (the .blend has no active camera and no usable light): camera, sun
cam_auto = bpy.data.cameras.new('AutoCamera')
cam_auto.lens = 50.0
cam_auto.sensor_width = 36.0
cam_auto.clip_end = 1000.0
ob_auto_camera = bpy.data.objects.new('AutoCamera', cam_auto)
scene.collection.objects.link(ob_auto_camera)
ob_auto_camera.location = (5.37062, -6.15265, 5.16764)
ob_auto_camera.rotation_euler = (1.09748, -7.21219e-08, 0.694738)
scene.camera = ob_auto_camera
light_auto_sun = bpy.data.lights.new('AutoSun', 'SUN')
light_auto_sun.energy = 3.0
light_auto_sun.angle = 0.0523599
ob_auto_sun = bpy.data.objects.new('AutoSun', light_auto_sun)
scene.collection.objects.link(ob_auto_sun)
ob_auto_sun.rotation_euler = (0.872665, 0.174533, 0.523599)
bpy.context.view_layer.update()
